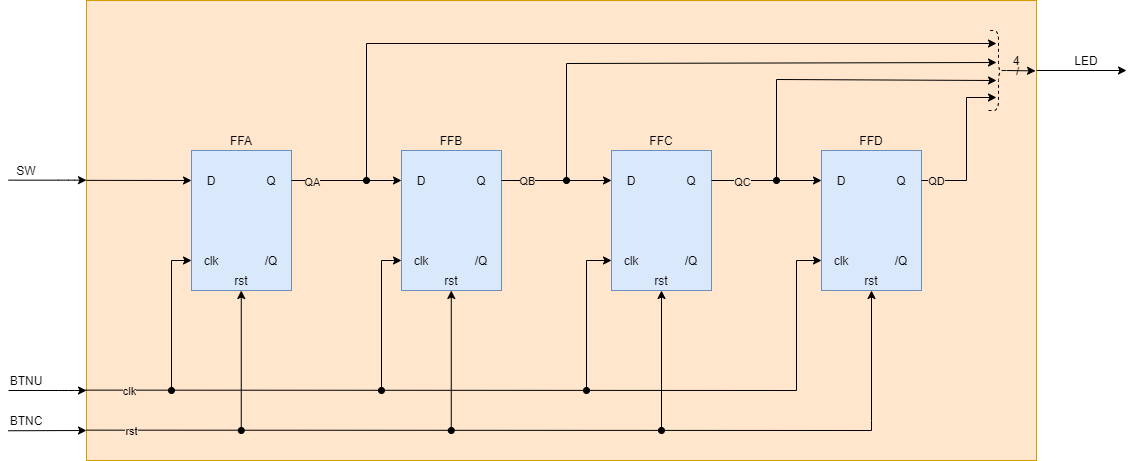

The diagram above was exported from draw.io. Its source (the exported page's mxGraphModel, read from the mxfile embedded in the PNG):
<mxGraphModel dx="1422" dy="762" grid="1" gridSize="10" guides="1" tooltips="1" connect="1" arrows="1" fold="1" page="1" pageScale="1" pageWidth="2339" pageHeight="3300" math="0" shadow="0">
  <root>
    <mxCell id="0" />
    <mxCell id="1" parent="0" />
    <mxCell id="TYuhPxEdvT4Wwht1oxJe-2" value="" style="rounded=0;whiteSpace=wrap;html=1;fillColor=#ffe6cc;strokeColor=#d79b00;" vertex="1" parent="1">
      <mxGeometry x="160" y="90" width="950" height="460" as="geometry" />
    </mxCell>
    <mxCell id="TYuhPxEdvT4Wwht1oxJe-4" value="" style="endArrow=classic;html=1;" edge="1" parent="1">
      <mxGeometry width="50" height="50" relative="1" as="geometry">
        <mxPoint x="82" y="480" as="sourcePoint" />
        <mxPoint x="160" y="480" as="targetPoint" />
        <Array as="points">
          <mxPoint x="142" y="480" />
        </Array>
      </mxGeometry>
    </mxCell>
    <mxCell id="TYuhPxEdvT4Wwht1oxJe-5" value="" style="endArrow=classic;html=1;entryX=-0.002;entryY=0.069;entryDx=0;entryDy=0;entryPerimeter=0;" edge="1" parent="1">
      <mxGeometry width="50" height="50" relative="1" as="geometry">
        <mxPoint x="81.5" y="520.26" as="sourcePoint" />
        <mxPoint x="160" y="520" as="targetPoint" />
      </mxGeometry>
    </mxCell>
    <mxCell id="TYuhPxEdvT4Wwht1oxJe-9" value="" style="rounded=0;whiteSpace=wrap;html=1;fillColor=#dae8fc;strokeColor=#6c8ebf;" vertex="1" parent="1">
      <mxGeometry x="265" y="240" width="100" height="140" as="geometry" />
    </mxCell>
    <mxCell id="TYuhPxEdvT4Wwht1oxJe-10" value="" style="rounded=0;whiteSpace=wrap;html=1;fillColor=#dae8fc;strokeColor=#6c8ebf;" vertex="1" parent="1">
      <mxGeometry x="475" y="240" width="100" height="140" as="geometry" />
    </mxCell>
    <mxCell id="TYuhPxEdvT4Wwht1oxJe-11" value="" style="rounded=0;whiteSpace=wrap;html=1;fillColor=#dae8fc;strokeColor=#6c8ebf;" vertex="1" parent="1">
      <mxGeometry x="685" y="240" width="100" height="140" as="geometry" />
    </mxCell>
    <mxCell id="TYuhPxEdvT4Wwht1oxJe-12" value="" style="rounded=0;whiteSpace=wrap;html=1;fillColor=#dae8fc;strokeColor=#6c8ebf;" vertex="1" parent="1">
      <mxGeometry x="895" y="240" width="100" height="140" as="geometry" />
    </mxCell>
    <mxCell id="TYuhPxEdvT4Wwht1oxJe-14" value="rst" style="text;html=1;strokeColor=none;fillColor=none;align=center;verticalAlign=middle;whiteSpace=wrap;rounded=0;" vertex="1" parent="1">
      <mxGeometry x="295" y="360" width="40" height="20" as="geometry" />
    </mxCell>
    <mxCell id="TYuhPxEdvT4Wwht1oxJe-15" value="rst" style="text;html=1;strokeColor=none;fillColor=none;align=center;verticalAlign=middle;whiteSpace=wrap;rounded=0;" vertex="1" parent="1">
      <mxGeometry x="505" y="360" width="40" height="20" as="geometry" />
    </mxCell>
    <mxCell id="TYuhPxEdvT4Wwht1oxJe-16" value="rst" style="text;html=1;strokeColor=none;fillColor=none;align=center;verticalAlign=middle;whiteSpace=wrap;rounded=0;" vertex="1" parent="1">
      <mxGeometry x="715" y="360" width="40" height="20" as="geometry" />
    </mxCell>
    <mxCell id="TYuhPxEdvT4Wwht1oxJe-17" value="rst" style="text;html=1;strokeColor=none;fillColor=none;align=center;verticalAlign=middle;whiteSpace=wrap;rounded=0;" vertex="1" parent="1">
      <mxGeometry x="925" y="360" width="40" height="20" as="geometry" />
    </mxCell>
    <mxCell id="TYuhPxEdvT4Wwht1oxJe-18" value="clk" style="text;html=1;strokeColor=none;fillColor=none;align=center;verticalAlign=middle;whiteSpace=wrap;rounded=0;" vertex="1" parent="1">
      <mxGeometry x="265" y="340" width="40" height="20" as="geometry" />
    </mxCell>
    <mxCell id="TYuhPxEdvT4Wwht1oxJe-19" value="clk" style="text;html=1;strokeColor=none;fillColor=none;align=center;verticalAlign=middle;whiteSpace=wrap;rounded=0;" vertex="1" parent="1">
      <mxGeometry x="475" y="340" width="40" height="20" as="geometry" />
    </mxCell>
    <mxCell id="TYuhPxEdvT4Wwht1oxJe-20" value="clk" style="text;html=1;strokeColor=none;fillColor=none;align=center;verticalAlign=middle;whiteSpace=wrap;rounded=0;" vertex="1" parent="1">
      <mxGeometry x="685" y="340" width="40" height="20" as="geometry" />
    </mxCell>
    <mxCell id="TYuhPxEdvT4Wwht1oxJe-21" value="clk" style="text;html=1;strokeColor=none;fillColor=none;align=center;verticalAlign=middle;whiteSpace=wrap;rounded=0;" vertex="1" parent="1">
      <mxGeometry x="895" y="340" width="40" height="20" as="geometry" />
    </mxCell>
    <mxCell id="TYuhPxEdvT4Wwht1oxJe-22" value="" style="endArrow=classic;html=1;exitX=0;exitY=0.934;exitDx=0;exitDy=0;exitPerimeter=0;entryX=0.5;entryY=1;entryDx=0;entryDy=0;rounded=0;" edge="1" parent="1" source="TYuhPxEdvT4Wwht1oxJe-2" target="TYuhPxEdvT4Wwht1oxJe-17">
      <mxGeometry width="50" height="50" relative="1" as="geometry">
        <mxPoint x="310" y="520" as="sourcePoint" />
        <mxPoint x="360" y="470" as="targetPoint" />
        <Array as="points">
          <mxPoint x="945" y="520" />
          <mxPoint x="945" y="510" />
        </Array>
      </mxGeometry>
    </mxCell>
    <mxCell id="TYuhPxEdvT4Wwht1oxJe-46" value="rst" style="edgeLabel;html=1;align=center;verticalAlign=middle;resizable=0;points=[];labelBackgroundColor=#FFE6CC;" vertex="1" connectable="0" parent="TYuhPxEdvT4Wwht1oxJe-22">
      <mxGeometry x="-0.9023" y="-1" relative="1" as="geometry">
        <mxPoint as="offset" />
      </mxGeometry>
    </mxCell>
    <mxCell id="TYuhPxEdvT4Wwht1oxJe-23" value="" style="endArrow=classic;html=1;entryX=0.5;entryY=1;entryDx=0;entryDy=0;startArrow=oval;startFill=1;" edge="1" parent="1" target="TYuhPxEdvT4Wwht1oxJe-16">
      <mxGeometry width="50" height="50" relative="1" as="geometry">
        <mxPoint x="735" y="520" as="sourcePoint" />
        <mxPoint x="690" y="430" as="targetPoint" />
      </mxGeometry>
    </mxCell>
    <mxCell id="TYuhPxEdvT4Wwht1oxJe-24" value="" style="endArrow=classic;html=1;entryX=0.5;entryY=1;entryDx=0;entryDy=0;startArrow=oval;startFill=1;" edge="1" parent="1">
      <mxGeometry width="50" height="50" relative="1" as="geometry">
        <mxPoint x="524.76" y="520" as="sourcePoint" />
        <mxPoint x="524.76" y="380" as="targetPoint" />
      </mxGeometry>
    </mxCell>
    <mxCell id="TYuhPxEdvT4Wwht1oxJe-25" value="" style="endArrow=classic;html=1;entryX=0.5;entryY=1;entryDx=0;entryDy=0;startArrow=oval;startFill=1;" edge="1" parent="1">
      <mxGeometry width="50" height="50" relative="1" as="geometry">
        <mxPoint x="314.76" y="520" as="sourcePoint" />
        <mxPoint x="314.76" y="380" as="targetPoint" />
      </mxGeometry>
    </mxCell>
    <mxCell id="TYuhPxEdvT4Wwht1oxJe-26" value="" style="endArrow=classic;html=1;entryX=0;entryY=0.5;entryDx=0;entryDy=0;exitX=-0.001;exitY=0.847;exitDx=0;exitDy=0;exitPerimeter=0;rounded=0;" edge="1" parent="1" source="TYuhPxEdvT4Wwht1oxJe-2" target="TYuhPxEdvT4Wwht1oxJe-21">
      <mxGeometry width="50" height="50" relative="1" as="geometry">
        <mxPoint x="50" y="430" as="sourcePoint" />
        <mxPoint x="100" y="380" as="targetPoint" />
        <Array as="points">
          <mxPoint x="870" y="480" />
          <mxPoint x="870" y="350" />
        </Array>
      </mxGeometry>
    </mxCell>
    <mxCell id="TYuhPxEdvT4Wwht1oxJe-45" value="clk" style="edgeLabel;html=1;align=center;verticalAlign=middle;resizable=0;points=[];labelBackgroundColor=#FFE6CC;" vertex="1" connectable="0" parent="TYuhPxEdvT4Wwht1oxJe-26">
      <mxGeometry x="-0.8998" y="-1" relative="1" as="geometry">
        <mxPoint as="offset" />
      </mxGeometry>
    </mxCell>
    <mxCell id="TYuhPxEdvT4Wwht1oxJe-27" value="" style="endArrow=classic;html=1;entryX=0;entryY=0.5;entryDx=0;entryDy=0;rounded=0;startArrow=oval;startFill=1;" edge="1" parent="1" target="TYuhPxEdvT4Wwht1oxJe-20">
      <mxGeometry width="50" height="50" relative="1" as="geometry">
        <mxPoint x="660" y="480" as="sourcePoint" />
        <mxPoint x="520" y="460" as="targetPoint" />
        <Array as="points">
          <mxPoint x="660" y="350" />
        </Array>
      </mxGeometry>
    </mxCell>
    <mxCell id="TYuhPxEdvT4Wwht1oxJe-28" value="" style="endArrow=classic;html=1;entryX=0;entryY=0.5;entryDx=0;entryDy=0;rounded=0;startArrow=oval;startFill=1;" edge="1" parent="1">
      <mxGeometry width="50" height="50" relative="1" as="geometry">
        <mxPoint x="455" y="480" as="sourcePoint" />
        <mxPoint x="475" y="350" as="targetPoint" />
        <Array as="points">
          <mxPoint x="455" y="350" />
        </Array>
      </mxGeometry>
    </mxCell>
    <mxCell id="TYuhPxEdvT4Wwht1oxJe-29" value="" style="endArrow=classic;html=1;entryX=0;entryY=0.5;entryDx=0;entryDy=0;rounded=0;startArrow=oval;startFill=1;" edge="1" parent="1">
      <mxGeometry width="50" height="50" relative="1" as="geometry">
        <mxPoint x="245" y="480" as="sourcePoint" />
        <mxPoint x="265" y="350" as="targetPoint" />
        <Array as="points">
          <mxPoint x="245" y="350" />
        </Array>
      </mxGeometry>
    </mxCell>
    <mxCell id="TYuhPxEdvT4Wwht1oxJe-30" value="D" style="text;html=1;strokeColor=none;fillColor=none;align=center;verticalAlign=middle;whiteSpace=wrap;rounded=0;" vertex="1" parent="1">
      <mxGeometry x="265" y="260" width="40" height="20" as="geometry" />
    </mxCell>
    <mxCell id="TYuhPxEdvT4Wwht1oxJe-31" value="D" style="text;html=1;strokeColor=none;fillColor=none;align=center;verticalAlign=middle;whiteSpace=wrap;rounded=0;" vertex="1" parent="1">
      <mxGeometry x="475" y="260" width="40" height="20" as="geometry" />
    </mxCell>
    <mxCell id="TYuhPxEdvT4Wwht1oxJe-32" value="D" style="text;html=1;strokeColor=none;fillColor=none;align=center;verticalAlign=middle;whiteSpace=wrap;rounded=0;" vertex="1" parent="1">
      <mxGeometry x="685" y="260" width="40" height="20" as="geometry" />
    </mxCell>
    <mxCell id="TYuhPxEdvT4Wwht1oxJe-33" value="D" style="text;html=1;strokeColor=none;fillColor=none;align=center;verticalAlign=middle;whiteSpace=wrap;rounded=0;" vertex="1" parent="1">
      <mxGeometry x="895" y="260" width="40" height="20" as="geometry" />
    </mxCell>
    <mxCell id="TYuhPxEdvT4Wwht1oxJe-34" value="Q" style="text;html=1;strokeColor=none;fillColor=none;align=center;verticalAlign=middle;whiteSpace=wrap;rounded=0;" vertex="1" parent="1">
      <mxGeometry x="325" y="260" width="40" height="20" as="geometry" />
    </mxCell>
    <mxCell id="TYuhPxEdvT4Wwht1oxJe-35" value="Q" style="text;html=1;strokeColor=none;fillColor=none;align=center;verticalAlign=middle;whiteSpace=wrap;rounded=0;" vertex="1" parent="1">
      <mxGeometry x="535" y="260" width="40" height="20" as="geometry" />
    </mxCell>
    <mxCell id="TYuhPxEdvT4Wwht1oxJe-36" value="Q" style="text;html=1;strokeColor=none;fillColor=none;align=center;verticalAlign=middle;whiteSpace=wrap;rounded=0;" vertex="1" parent="1">
      <mxGeometry x="745" y="260" width="40" height="20" as="geometry" />
    </mxCell>
    <mxCell id="TYuhPxEdvT4Wwht1oxJe-37" value="Q" style="text;html=1;strokeColor=none;fillColor=none;align=center;verticalAlign=middle;whiteSpace=wrap;rounded=0;" vertex="1" parent="1">
      <mxGeometry x="955" y="260" width="40" height="20" as="geometry" />
    </mxCell>
    <mxCell id="TYuhPxEdvT4Wwht1oxJe-39" value="/Q" style="text;html=1;strokeColor=none;fillColor=none;align=center;verticalAlign=middle;whiteSpace=wrap;rounded=0;" vertex="1" parent="1">
      <mxGeometry x="325" y="340" width="40" height="20" as="geometry" />
    </mxCell>
    <mxCell id="TYuhPxEdvT4Wwht1oxJe-40" value="/Q" style="text;html=1;strokeColor=none;fillColor=none;align=center;verticalAlign=middle;whiteSpace=wrap;rounded=0;" vertex="1" parent="1">
      <mxGeometry x="535" y="340" width="40" height="20" as="geometry" />
    </mxCell>
    <mxCell id="TYuhPxEdvT4Wwht1oxJe-41" value="/Q" style="text;html=1;strokeColor=none;fillColor=none;align=center;verticalAlign=middle;whiteSpace=wrap;rounded=0;" vertex="1" parent="1">
      <mxGeometry x="745" y="340" width="40" height="20" as="geometry" />
    </mxCell>
    <mxCell id="TYuhPxEdvT4Wwht1oxJe-42" value="/Q" style="text;html=1;strokeColor=none;fillColor=none;align=center;verticalAlign=middle;whiteSpace=wrap;rounded=0;" vertex="1" parent="1">
      <mxGeometry x="955" y="340" width="40" height="20" as="geometry" />
    </mxCell>
    <mxCell id="TYuhPxEdvT4Wwht1oxJe-43" value="BTNU" style="text;html=1;strokeColor=none;fillColor=none;align=center;verticalAlign=middle;whiteSpace=wrap;rounded=0;" vertex="1" parent="1">
      <mxGeometry x="80" y="460" width="40" height="20" as="geometry" />
    </mxCell>
    <mxCell id="TYuhPxEdvT4Wwht1oxJe-44" value="BTNC" style="text;html=1;strokeColor=none;fillColor=none;align=center;verticalAlign=middle;whiteSpace=wrap;rounded=0;" vertex="1" parent="1">
      <mxGeometry x="80" y="500" width="40" height="20" as="geometry" />
    </mxCell>
    <mxCell id="TYuhPxEdvT4Wwht1oxJe-47" value="" style="endArrow=classic;html=1;" edge="1" parent="1">
      <mxGeometry width="50" height="50" relative="1" as="geometry">
        <mxPoint x="82" y="269.6600000000001" as="sourcePoint" />
        <mxPoint x="160" y="269.6600000000001" as="targetPoint" />
        <Array as="points">
          <mxPoint x="142" y="269.65999999999997" />
        </Array>
      </mxGeometry>
    </mxCell>
    <mxCell id="TYuhPxEdvT4Wwht1oxJe-48" value="FFA" style="text;html=1;strokeColor=none;fillColor=none;align=center;verticalAlign=middle;whiteSpace=wrap;rounded=0;labelBackgroundColor=none;" vertex="1" parent="1">
      <mxGeometry x="295" y="220" width="40" height="20" as="geometry" />
    </mxCell>
    <mxCell id="TYuhPxEdvT4Wwht1oxJe-49" value="FFB" style="text;html=1;strokeColor=none;fillColor=none;align=center;verticalAlign=middle;whiteSpace=wrap;rounded=0;labelBackgroundColor=none;" vertex="1" parent="1">
      <mxGeometry x="505" y="220" width="40" height="20" as="geometry" />
    </mxCell>
    <mxCell id="TYuhPxEdvT4Wwht1oxJe-50" value="FFC" style="text;html=1;strokeColor=none;fillColor=none;align=center;verticalAlign=middle;whiteSpace=wrap;rounded=0;labelBackgroundColor=none;" vertex="1" parent="1">
      <mxGeometry x="715" y="220" width="40" height="20" as="geometry" />
    </mxCell>
    <mxCell id="TYuhPxEdvT4Wwht1oxJe-51" value="FFD" style="text;html=1;strokeColor=none;fillColor=none;align=center;verticalAlign=middle;whiteSpace=wrap;rounded=0;labelBackgroundColor=none;" vertex="1" parent="1">
      <mxGeometry x="925" y="220" width="40" height="20" as="geometry" />
    </mxCell>
    <mxCell id="TYuhPxEdvT4Wwht1oxJe-52" value="" style="endArrow=classic;html=1;exitX=0;exitY=0.391;exitDx=0;exitDy=0;exitPerimeter=0;entryX=0;entryY=0.5;entryDx=0;entryDy=0;" edge="1" parent="1" source="TYuhPxEdvT4Wwht1oxJe-2" target="TYuhPxEdvT4Wwht1oxJe-30">
      <mxGeometry width="50" height="50" relative="1" as="geometry">
        <mxPoint x="540" y="340" as="sourcePoint" />
        <mxPoint x="590" y="290" as="targetPoint" />
      </mxGeometry>
    </mxCell>
    <mxCell id="TYuhPxEdvT4Wwht1oxJe-53" value="" style="endArrow=classic;html=1;exitX=1;exitY=0.5;exitDx=0;exitDy=0;entryX=0;entryY=0.5;entryDx=0;entryDy=0;" edge="1" parent="1" source="TYuhPxEdvT4Wwht1oxJe-34" target="TYuhPxEdvT4Wwht1oxJe-31">
      <mxGeometry width="50" height="50" relative="1" as="geometry">
        <mxPoint x="540" y="340" as="sourcePoint" />
        <mxPoint x="590" y="290" as="targetPoint" />
      </mxGeometry>
    </mxCell>
    <mxCell id="TYuhPxEdvT4Wwht1oxJe-58" value="QA" style="edgeLabel;html=1;align=center;verticalAlign=middle;resizable=0;points=[];labelBackgroundColor=#FFE6CC;" vertex="1" connectable="0" parent="TYuhPxEdvT4Wwht1oxJe-53">
      <mxGeometry x="-0.6326" y="-1" relative="1" as="geometry">
        <mxPoint as="offset" />
      </mxGeometry>
    </mxCell>
    <mxCell id="TYuhPxEdvT4Wwht1oxJe-55" value="" style="endArrow=classic;html=1;exitX=1;exitY=0.5;exitDx=0;exitDy=0;entryX=0;entryY=0.5;entryDx=0;entryDy=0;" edge="1" parent="1" source="TYuhPxEdvT4Wwht1oxJe-35" target="TYuhPxEdvT4Wwht1oxJe-32">
      <mxGeometry width="50" height="50" relative="1" as="geometry">
        <mxPoint x="540" y="340" as="sourcePoint" />
        <mxPoint x="590" y="290" as="targetPoint" />
      </mxGeometry>
    </mxCell>
    <mxCell id="TYuhPxEdvT4Wwht1oxJe-61" value="QB" style="edgeLabel;html=1;align=center;verticalAlign=middle;resizable=0;points=[];labelBackgroundColor=#FFE6CC;" vertex="1" connectable="0" parent="TYuhPxEdvT4Wwht1oxJe-55">
      <mxGeometry x="-0.5491" relative="1" as="geometry">
        <mxPoint as="offset" />
      </mxGeometry>
    </mxCell>
    <mxCell id="TYuhPxEdvT4Wwht1oxJe-56" value="" style="endArrow=classic;html=1;entryX=0;entryY=0.5;entryDx=0;entryDy=0;exitX=1;exitY=0.5;exitDx=0;exitDy=0;" edge="1" parent="1" source="TYuhPxEdvT4Wwht1oxJe-36" target="TYuhPxEdvT4Wwht1oxJe-33">
      <mxGeometry width="50" height="50" relative="1" as="geometry">
        <mxPoint x="540" y="340" as="sourcePoint" />
        <mxPoint x="590" y="290" as="targetPoint" />
      </mxGeometry>
    </mxCell>
    <mxCell id="TYuhPxEdvT4Wwht1oxJe-62" value="QC" style="edgeLabel;html=1;align=center;verticalAlign=middle;resizable=0;points=[];labelBackgroundColor=#FFE6CC;" vertex="1" connectable="0" parent="TYuhPxEdvT4Wwht1oxJe-56">
      <mxGeometry x="-0.4545" y="-1" relative="1" as="geometry">
        <mxPoint as="offset" />
      </mxGeometry>
    </mxCell>
    <mxCell id="TYuhPxEdvT4Wwht1oxJe-57" value="SW" style="text;html=1;strokeColor=none;fillColor=none;align=center;verticalAlign=middle;whiteSpace=wrap;rounded=0;labelBackgroundColor=none;" vertex="1" parent="1">
      <mxGeometry x="80" y="250" width="40" height="20" as="geometry" />
    </mxCell>
    <mxCell id="TYuhPxEdvT4Wwht1oxJe-63" value="" style="endArrow=classic;html=1;" edge="1" parent="1">
      <mxGeometry width="50" height="50" relative="1" as="geometry">
        <mxPoint x="1110" y="160" as="sourcePoint" />
        <mxPoint x="1200" y="160" as="targetPoint" />
      </mxGeometry>
    </mxCell>
    <mxCell id="TYuhPxEdvT4Wwht1oxJe-65" value="LED" style="text;html=1;strokeColor=none;fillColor=none;align=center;verticalAlign=middle;whiteSpace=wrap;rounded=0;labelBackgroundColor=none;" vertex="1" parent="1">
      <mxGeometry x="1140" y="140" width="40" height="20" as="geometry" />
    </mxCell>
    <mxCell id="TYuhPxEdvT4Wwht1oxJe-69" value="" style="shape=curlyBracket;whiteSpace=wrap;html=1;rounded=1;labelBackgroundColor=none;align=center;rotation=-180;dashed=1;" vertex="1" parent="1">
      <mxGeometry x="1062" y="120" width="20" height="80" as="geometry" />
    </mxCell>
    <mxCell id="TYuhPxEdvT4Wwht1oxJe-71" value="" style="endArrow=classic;html=1;rounded=0;startArrow=oval;startFill=1;" edge="1" parent="1">
      <mxGeometry width="50" height="50" relative="1" as="geometry">
        <mxPoint x="850" y="270" as="sourcePoint" />
        <mxPoint x="1070" y="170" as="targetPoint" />
        <Array as="points">
          <mxPoint x="850" y="169" />
        </Array>
      </mxGeometry>
    </mxCell>
    <mxCell id="TYuhPxEdvT4Wwht1oxJe-72" value="" style="endArrow=classic;html=1;rounded=0;startArrow=oval;startFill=1;" edge="1" parent="1">
      <mxGeometry width="50" height="50" relative="1" as="geometry">
        <mxPoint x="640" y="270" as="sourcePoint" />
        <mxPoint x="1070" y="152" as="targetPoint" />
        <Array as="points">
          <mxPoint x="640" y="153" />
        </Array>
      </mxGeometry>
    </mxCell>
    <mxCell id="TYuhPxEdvT4Wwht1oxJe-73" value="" style="endArrow=classic;html=1;exitX=1;exitY=0.5;exitDx=0;exitDy=0;rounded=0;" edge="1" parent="1" source="TYuhPxEdvT4Wwht1oxJe-37">
      <mxGeometry width="50" height="50" relative="1" as="geometry">
        <mxPoint x="995" y="270" as="sourcePoint" />
        <mxPoint x="1070" y="187" as="targetPoint" />
        <Array as="points">
          <mxPoint x="1040" y="270" />
          <mxPoint x="1040" y="187" />
        </Array>
      </mxGeometry>
    </mxCell>
    <mxCell id="TYuhPxEdvT4Wwht1oxJe-74" value="QD" style="edgeLabel;html=1;align=center;verticalAlign=middle;resizable=0;points=[];labelBackgroundColor=#FFE6CC;" vertex="1" connectable="0" parent="TYuhPxEdvT4Wwht1oxJe-73">
      <mxGeometry x="-0.8217" relative="1" as="geometry">
        <mxPoint as="offset" />
      </mxGeometry>
    </mxCell>
    <mxCell id="TYuhPxEdvT4Wwht1oxJe-75" value="" style="endArrow=classic;html=1;startArrow=oval;startFill=1;rounded=0;" edge="1" parent="1">
      <mxGeometry width="50" height="50" relative="1" as="geometry">
        <mxPoint x="440" y="270" as="sourcePoint" />
        <mxPoint x="1070" y="133" as="targetPoint" />
        <Array as="points">
          <mxPoint x="440" y="133" />
        </Array>
      </mxGeometry>
    </mxCell>
    <mxCell id="TYuhPxEdvT4Wwht1oxJe-76" value="" style="endArrow=classic;html=1;entryX=0.999;entryY=0.153;entryDx=0;entryDy=0;entryPerimeter=0;exitX=0.1;exitY=0.5;exitDx=0;exitDy=0;exitPerimeter=0;" edge="1" parent="1" source="TYuhPxEdvT4Wwht1oxJe-69" target="TYuhPxEdvT4Wwht1oxJe-2">
      <mxGeometry width="50" height="50" relative="1" as="geometry">
        <mxPoint x="1030" y="270" as="sourcePoint" />
        <mxPoint x="1080" y="220" as="targetPoint" />
      </mxGeometry>
    </mxCell>
    <mxCell id="TYuhPxEdvT4Wwht1oxJe-77" value="/" style="edgeLabel;html=1;align=center;verticalAlign=middle;resizable=0;points=[];labelBackgroundColor=none;" vertex="1" connectable="0" parent="TYuhPxEdvT4Wwht1oxJe-76">
      <mxGeometry x="-0.2658" relative="1" as="geometry">
        <mxPoint y="-0.14" as="offset" />
      </mxGeometry>
    </mxCell>
    <mxCell id="TYuhPxEdvT4Wwht1oxJe-78" value="4" style="text;html=1;strokeColor=none;fillColor=none;align=center;verticalAlign=middle;whiteSpace=wrap;rounded=0;dashed=1;labelBackgroundColor=none;" vertex="1" parent="1">
      <mxGeometry x="1070" y="140" width="40" height="20" as="geometry" />
    </mxCell>
  </root>
</mxGraphModel>